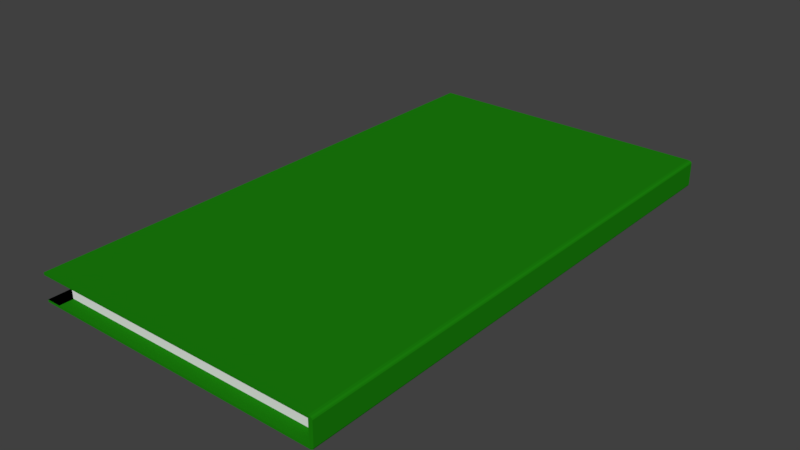 # Source: Kitap2.blend  (saved by Blender 2.79.0; exported with 4.5.12 LTS)
import bpy
from mathutils import Matrix  # noqa: F401  (used for matrix-valued properties, if any)

bpy.ops.wm.read_factory_settings(use_empty=True)
scene = bpy.context.scene
scene.name = 'Scene'

# ---- collections
col_collection_1 = bpy.data.collections.new('Collection 1'); scene.collection.children.link(col_collection_1)

# ---- materials (node trees are filled in below, after node groups)
mat_material = bpy.data.materials.new('Material')
mat_material.alpha_threshold = 0.0
mat_material.use_transparent_shadow = False
mat_material.diffuse_color = (0.01107, 0.2215, 0.004064, 1.0)
mat_material.roughness = 0.5
mat_material.specular_intensity = 0.0
mat_material.line_color = (0.0, 0.0, 0.0, 1.0)
mat_material_001 = bpy.data.materials.new('Material.001')
mat_material_001.alpha_threshold = 0.0
mat_material_001.use_transparent_shadow = False
mat_material_001.roughness = 0.5
mat_material_001.specular_intensity = 0.0

# ---- material node trees

# ---- world
world_world = bpy.data.worlds.new('World'); scene.world = world_world
world_world.color = (0.05088, 0.05088, 0.05088)
world_world.use_sun_shadow = False
world_world.sun_shadow_jitter_overblur = 0.0
world_world.cycles.sampling_method = 'MANUAL'

# ---- meshes
me_cube = bpy.data.meshes.new('Cube')
me_cube.from_pydata([(0.535, 1.299, -0.3069), (-0.3939, 1.299, -0.3069), (0.535, 1.299, 0.3074), (-0.3939, 1.299, 0.3074), (-0.3939, 1.358, 0.3733), (-0.3939, 1.358, -0.3731), (-0.3939, -1.359, 0.3733), (-0.3939, -1.359, -0.3731), (0.535, -1.359, 0.3733), (0.535, -1.359, -0.3731), (0.535, 1.358, 0.3733), (0.535, 1.358, -0.3731), (0.5477, -1.359, 0.3074), (0.5477, 1.358, 0.3074), (-0.3939, 1.358, 0.3074), (-0.3939, -1.359, 0.3074), (0.535, 1.358, 0.3074), (0.535, -1.359, 0.3074), (0.5477, -1.359, -0.3069), (0.5477, 1.358, -0.3069), (-0.3939, 1.358, -0.3069), (0.535, 1.358, -0.3069), (0.535, -1.359, -0.3069), (-0.3939, -1.359, -0.3069), (0.535, 1.358, 0.3733), (0.5477, 1.358, 0.3074), (0.5414, 1.358, 0.3645), (0.546, 1.358, 0.3403), (0.5477, 1.358, -0.3069), (0.535, 1.358, -0.3731), (0.546, 1.358, -0.34), (0.5414, 1.358, -0.3642), (0.5477, -1.359, 0.3074), (0.535, -1.359, 0.3733), (0.546, -1.359, 0.3403), (0.5414, -1.359, 0.3645), (0.535, -1.359, -0.3731), (0.5477, -1.359, -0.3069), (0.5414, -1.359, -0.3642), (0.546, -1.359, -0.34), (-0.346, -1.359, -0.3069), (-0.346, -1.359, 0.3074), (-0.346, 1.358, 0.3074), (-0.346, 1.358, -0.3069), (-0.3939, -1.289, -0.3069), (-0.3939, -1.289, 0.3074), (0.535, -1.289, 0.3074), (0.535, -1.289, -0.3069), (-0.3476, 1.299, 0.3074), (-0.3476, 1.299, -0.3069), (-0.3476, -1.289, -0.3069), (-0.3476, -1.289, 0.3074)], [], [(10, 4, 6, 8), (12, 32, 34, 35, 33, 8, 17), (17, 8, 6, 15), (28, 19, 18, 37), (13, 25, 32, 12), (15, 6, 4, 14), (14, 4, 10, 16), (36, 38, 39, 37, 18, 22, 9), (5, 11, 9, 7), (16, 10, 24, 26, 27, 25, 13), (18, 12, 17, 22), (48, 49, 50, 51), (45, 3, 48, 51), (21, 16, 13, 19), (19, 13, 12, 18), (49, 48, 2, 0), (9, 22, 23, 7), (11, 21, 19, 28, 30, 31, 29), (11, 29, 36, 9), (7, 23, 20, 5), (5, 20, 21, 11), (24, 33, 35, 26), (26, 35, 34, 27), (27, 34, 32, 25), (36, 29, 31, 38), (38, 31, 30, 39), (39, 30, 28, 37), (24, 10, 8, 33), (16, 21, 0, 2), (21, 20, 1, 0), (14, 16, 2, 3), (1, 44, 50, 49), (50, 47, 46, 51), (20, 23, 40, 43), (15, 14, 42, 41), (17, 15, 45, 46), (23, 22, 47, 44), (22, 17, 46, 47)])
me_cube.polygons.foreach_set('material_index', [0, 0, 0, 0, 0, 0, 0, 0, 0, 0, 0, 1, 0, 0, 0, 1, 0, 0, 0, 0, 0, 0, 0, 0, 0, 0, 0, 0, 0, 0, 0, 0, 1, 0, 0, 0, 0, 0])
me_cube.materials.append(mat_material)
me_cube.materials.append(mat_material_001)
me_cube.use_remesh_preserve_volume = False
me_cube.use_remesh_preserve_attributes = False
me_cube.use_mirror_vertex_groups = False
me_cube.update()

# ---- objects
ob_cube = bpy.data.objects.new('Cube', me_cube)

# ---- transforms, parenting, visibility, modifiers, constraints
ob_cube.location = (0.0, 0.0, 0.0)
ob_cube.scale = (1.0, 0.6231, 0.1176)
ob_cube.lock_rotations_4d = False
ob_cube.empty_display_type = 'ARROWS'
ob_cube.lineart.crease_threshold = 0.0

# ---- collection membership
col_collection_1.objects.link(ob_cube)

# ---- scene / render settings (as saved in the file)
scene.frame_start = 1; scene.frame_end = 250; scene.frame_set(1)
scene.render.engine = 'BLENDER_EEVEE_NEXT'
scene.render.resolution_percentage = 50
scene.render.dither_intensity = 0.0
scene.cycles.use_denoising = False
scene.cycles.samples = 128
scene.cycles.sampling_pattern = 'TABULATED_SOBOL'
scene.cycles.use_adaptive_sampling = False
scene.cycles.use_light_tree = False
scene.cycles.blur_glossy = 0.0
scene.cycles.sample_clamp_indirect = 0.0
scene.view_settings.view_transform = 'Standard'
bpy.context.view_layer.update()

# ---- added for rendering (the .blend has no active camera and no usable light): camera, sun
cam_auto = bpy.data.cameras.new('AutoCamera')
cam_auto.lens = 50.0
cam_auto.sensor_width = 36.0
cam_auto.clip_end = 1000.0
ob_auto_camera = bpy.data.objects.new('AutoCamera', cam_auto)
scene.collection.objects.link(ob_auto_camera)
ob_auto_camera.location = (1.87088, -2.15307, 1.43519)
ob_auto_camera.rotation_euler = (1.09748, -7.21219e-08, 0.694738)
scene.camera = ob_auto_camera
light_auto_sun = bpy.data.lights.new('AutoSun', 'SUN')
light_auto_sun.energy = 3.0
light_auto_sun.angle = 0.0523599
ob_auto_sun = bpy.data.objects.new('AutoSun', light_auto_sun)
scene.collection.objects.link(ob_auto_sun)
ob_auto_sun.rotation_euler = (0.872665, 0.174533, 0.523599)
bpy.context.view_layer.update()
